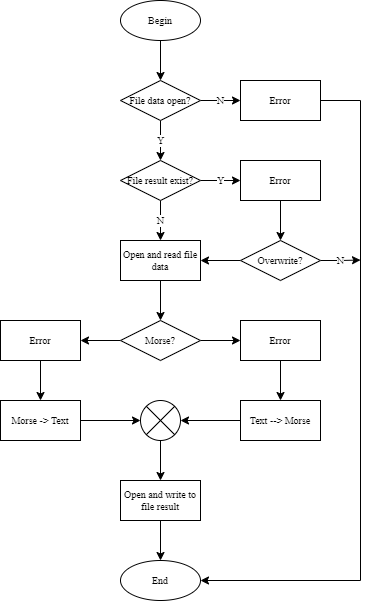

The diagram above was exported from draw.io. Its source (the exported page's mxGraphModel, read from the mxfile embedded in the PNG):
<mxGraphModel dx="1153" dy="608" grid="1" gridSize="10" guides="1" tooltips="1" connect="1" arrows="1" fold="1" page="1" pageScale="1" pageWidth="850" pageHeight="1100" math="0" shadow="0">
  <root>
    <mxCell id="0" />
    <mxCell id="1" parent="0" />
    <mxCell id="1Gxw0fIir4yOzx3m930L-27" style="edgeStyle=orthogonalEdgeStyle;rounded=0;orthogonalLoop=1;jettySize=auto;html=1;exitX=1;exitY=0.5;exitDx=0;exitDy=0;entryX=0;entryY=0.5;entryDx=0;entryDy=0;entryPerimeter=0;fontFamily=Times New Roman;fontSize=10;" edge="1" parent="1" source="RveujnQX6Uy1wKiADTDs-2" target="1Gxw0fIir4yOzx3m930L-20">
      <mxGeometry relative="1" as="geometry" />
    </mxCell>
    <mxCell id="RveujnQX6Uy1wKiADTDs-2" value="Morse -&amp;gt; Text" style="rounded=0;whiteSpace=wrap;html=1;fontFamily=Times New Roman;fontSize=10;" parent="1" vertex="1">
      <mxGeometry x="280" y="480" width="80" height="40" as="geometry" />
    </mxCell>
    <mxCell id="1Gxw0fIir4yOzx3m930L-28" style="edgeStyle=orthogonalEdgeStyle;rounded=0;orthogonalLoop=1;jettySize=auto;html=1;exitX=0;exitY=0.5;exitDx=0;exitDy=0;entryX=1;entryY=0.5;entryDx=0;entryDy=0;entryPerimeter=0;fontFamily=Times New Roman;fontSize=10;" edge="1" parent="1" source="RveujnQX6Uy1wKiADTDs-3" target="1Gxw0fIir4yOzx3m930L-20">
      <mxGeometry relative="1" as="geometry" />
    </mxCell>
    <mxCell id="RveujnQX6Uy1wKiADTDs-3" value="Text --&amp;gt; Morse" style="rounded=0;whiteSpace=wrap;html=1;fontFamily=Times New Roman;fontSize=10;" parent="1" vertex="1">
      <mxGeometry x="520" y="480" width="80" height="40" as="geometry" />
    </mxCell>
    <mxCell id="1Gxw0fIir4yOzx3m930L-22" style="edgeStyle=orthogonalEdgeStyle;rounded=0;orthogonalLoop=1;jettySize=auto;html=1;exitX=1;exitY=0.5;exitDx=0;exitDy=0;entryX=1;entryY=0.5;entryDx=0;entryDy=0;fontFamily=Times New Roman;fontSize=10;" edge="1" parent="1" source="tzxu_GJS9HGFRRN34rn3-1" target="tzxu_GJS9HGFRRN34rn3-12">
      <mxGeometry relative="1" as="geometry">
        <Array as="points">
          <mxPoint x="640" y="180" />
          <mxPoint x="640" y="660" />
        </Array>
      </mxGeometry>
    </mxCell>
    <mxCell id="tzxu_GJS9HGFRRN34rn3-1" value="Error" style="rounded=0;whiteSpace=wrap;html=1;fontFamily=Times New Roman;fontSize=10;" parent="1" vertex="1">
      <mxGeometry x="520" y="160" width="80" height="40" as="geometry" />
    </mxCell>
    <mxCell id="tzxu_GJS9HGFRRN34rn3-15" value="N" style="edgeStyle=orthogonalEdgeStyle;rounded=0;orthogonalLoop=1;jettySize=auto;html=1;exitX=1;exitY=0.5;exitDx=0;exitDy=0;entryX=0;entryY=0.5;entryDx=0;entryDy=0;fontFamily=Times New Roman;fontSize=10;" parent="1" source="tzxu_GJS9HGFRRN34rn3-3" target="tzxu_GJS9HGFRRN34rn3-1" edge="1">
      <mxGeometry relative="1" as="geometry" />
    </mxCell>
    <mxCell id="-Q3gbv7Ng0UfyvS2NIGO-21" value="Y" style="edgeStyle=orthogonalEdgeStyle;rounded=0;orthogonalLoop=1;jettySize=auto;html=1;exitX=0.5;exitY=1;exitDx=0;exitDy=0;entryX=0.5;entryY=0;entryDx=0;entryDy=0;fontFamily=Times New Roman;fontSize=10;" parent="1" source="tzxu_GJS9HGFRRN34rn3-3" edge="1">
      <mxGeometry relative="1" as="geometry">
        <mxPoint x="440" y="240" as="targetPoint" />
      </mxGeometry>
    </mxCell>
    <mxCell id="tzxu_GJS9HGFRRN34rn3-3" value="File data open?" style="rhombus;whiteSpace=wrap;html=1;fontFamily=Times New Roman;fontSize=10;" parent="1" vertex="1">
      <mxGeometry x="400" y="160" width="80" height="40" as="geometry" />
    </mxCell>
    <mxCell id="1Gxw0fIir4yOzx3m930L-24" style="edgeStyle=orthogonalEdgeStyle;rounded=0;orthogonalLoop=1;jettySize=auto;html=1;exitX=0;exitY=0.5;exitDx=0;exitDy=0;entryX=1;entryY=0.5;entryDx=0;entryDy=0;fontFamily=Times New Roman;fontSize=10;" edge="1" parent="1" source="tzxu_GJS9HGFRRN34rn3-4" target="tzxu_GJS9HGFRRN34rn3-5">
      <mxGeometry relative="1" as="geometry" />
    </mxCell>
    <mxCell id="1Gxw0fIir4yOzx3m930L-26" style="edgeStyle=orthogonalEdgeStyle;rounded=0;orthogonalLoop=1;jettySize=auto;html=1;exitX=1;exitY=0.5;exitDx=0;exitDy=0;entryX=0;entryY=0.5;entryDx=0;entryDy=0;fontFamily=Times New Roman;fontSize=10;" edge="1" parent="1" source="tzxu_GJS9HGFRRN34rn3-4" target="1Gxw0fIir4yOzx3m930L-1">
      <mxGeometry relative="1" as="geometry" />
    </mxCell>
    <mxCell id="tzxu_GJS9HGFRRN34rn3-4" value="Morse?" style="rhombus;whiteSpace=wrap;html=1;fontFamily=Times New Roman;fontSize=10;" parent="1" vertex="1">
      <mxGeometry x="400" y="400" width="80" height="40" as="geometry" />
    </mxCell>
    <mxCell id="1Gxw0fIir4yOzx3m930L-25" style="edgeStyle=orthogonalEdgeStyle;rounded=0;orthogonalLoop=1;jettySize=auto;html=1;exitX=0.5;exitY=1;exitDx=0;exitDy=0;entryX=0.5;entryY=0;entryDx=0;entryDy=0;fontFamily=Times New Roman;fontSize=10;" edge="1" parent="1" source="tzxu_GJS9HGFRRN34rn3-5" target="RveujnQX6Uy1wKiADTDs-2">
      <mxGeometry relative="1" as="geometry" />
    </mxCell>
    <mxCell id="tzxu_GJS9HGFRRN34rn3-5" value="Error" style="rounded=0;whiteSpace=wrap;html=1;fontFamily=Times New Roman;fontSize=10;" parent="1" vertex="1">
      <mxGeometry x="280" y="400" width="80" height="40" as="geometry" />
    </mxCell>
    <mxCell id="1Gxw0fIir4yOzx3m930L-19" style="edgeStyle=orthogonalEdgeStyle;rounded=0;orthogonalLoop=1;jettySize=auto;html=1;exitX=0.5;exitY=1;exitDx=0;exitDy=0;fontFamily=Times New Roman;fontSize=10;" edge="1" parent="1" source="tzxu_GJS9HGFRRN34rn3-6" target="tzxu_GJS9HGFRRN34rn3-12">
      <mxGeometry relative="1" as="geometry" />
    </mxCell>
    <mxCell id="tzxu_GJS9HGFRRN34rn3-6" value="Open and write to file result" style="rounded=0;whiteSpace=wrap;html=1;fontFamily=Times New Roman;fontSize=10;" parent="1" vertex="1">
      <mxGeometry x="400" y="560" width="80" height="40" as="geometry" />
    </mxCell>
    <mxCell id="1Gxw0fIir4yOzx3m930L-6" style="edgeStyle=orthogonalEdgeStyle;rounded=0;orthogonalLoop=1;jettySize=auto;html=1;exitX=0.5;exitY=1;exitDx=0;exitDy=0;entryX=0.5;entryY=0;entryDx=0;entryDy=0;fontFamily=Times New Roman;fontSize=10;" edge="1" parent="1" source="tzxu_GJS9HGFRRN34rn3-11" target="tzxu_GJS9HGFRRN34rn3-3">
      <mxGeometry relative="1" as="geometry" />
    </mxCell>
    <mxCell id="tzxu_GJS9HGFRRN34rn3-11" value="Begin" style="ellipse;whiteSpace=wrap;html=1;fontFamily=Times New Roman;fontSize=10;" parent="1" vertex="1">
      <mxGeometry x="400" y="80" width="80" height="40" as="geometry" />
    </mxCell>
    <mxCell id="tzxu_GJS9HGFRRN34rn3-12" value="End" style="ellipse;whiteSpace=wrap;html=1;fontFamily=Times New Roman;fontSize=10;" parent="1" vertex="1">
      <mxGeometry x="400" y="640" width="80" height="40" as="geometry" />
    </mxCell>
    <mxCell id="1Gxw0fIir4yOzx3m930L-8" style="edgeStyle=orthogonalEdgeStyle;rounded=0;orthogonalLoop=1;jettySize=auto;html=1;exitX=0.5;exitY=1;exitDx=0;exitDy=0;entryX=0.5;entryY=0;entryDx=0;entryDy=0;fontFamily=Times New Roman;fontSize=10;" edge="1" parent="1" source="-Q3gbv7Ng0UfyvS2NIGO-13" target="-Q3gbv7Ng0UfyvS2NIGO-24">
      <mxGeometry relative="1" as="geometry" />
    </mxCell>
    <mxCell id="-Q3gbv7Ng0UfyvS2NIGO-13" value="Error" style="rounded=0;whiteSpace=wrap;html=1;fontFamily=Times New Roman;fontSize=10;" parent="1" vertex="1">
      <mxGeometry x="520" y="240" width="80" height="40" as="geometry" />
    </mxCell>
    <mxCell id="-Q3gbv7Ng0UfyvS2NIGO-19" value="Y" style="edgeStyle=orthogonalEdgeStyle;rounded=0;orthogonalLoop=1;jettySize=auto;html=1;exitX=1;exitY=0.5;exitDx=0;exitDy=0;entryX=0;entryY=0.5;entryDx=0;entryDy=0;fontFamily=Times New Roman;fontSize=10;" parent="1" source="-Q3gbv7Ng0UfyvS2NIGO-14" target="-Q3gbv7Ng0UfyvS2NIGO-13" edge="1">
      <mxGeometry relative="1" as="geometry" />
    </mxCell>
    <mxCell id="1Gxw0fIir4yOzx3m930L-7" value="N" style="edgeStyle=orthogonalEdgeStyle;rounded=0;orthogonalLoop=1;jettySize=auto;html=1;exitX=0.5;exitY=1;exitDx=0;exitDy=0;fontFamily=Times New Roman;fontSize=10;" edge="1" parent="1" source="-Q3gbv7Ng0UfyvS2NIGO-14" target="1Gxw0fIir4yOzx3m930L-3">
      <mxGeometry relative="1" as="geometry" />
    </mxCell>
    <mxCell id="-Q3gbv7Ng0UfyvS2NIGO-14" value="File result exist?" style="rhombus;whiteSpace=wrap;html=1;fontFamily=Times New Roman;fontSize=10;" parent="1" vertex="1">
      <mxGeometry x="400" y="240" width="80" height="40" as="geometry" />
    </mxCell>
    <mxCell id="1Gxw0fIir4yOzx3m930L-9" style="edgeStyle=orthogonalEdgeStyle;rounded=0;orthogonalLoop=1;jettySize=auto;html=1;exitX=0;exitY=0.5;exitDx=0;exitDy=0;entryX=1;entryY=0.5;entryDx=0;entryDy=0;fontFamily=Times New Roman;fontSize=10;" edge="1" parent="1" source="-Q3gbv7Ng0UfyvS2NIGO-24" target="1Gxw0fIir4yOzx3m930L-3">
      <mxGeometry relative="1" as="geometry" />
    </mxCell>
    <mxCell id="1Gxw0fIir4yOzx3m930L-23" value="N" style="edgeStyle=orthogonalEdgeStyle;rounded=0;orthogonalLoop=1;jettySize=auto;html=1;exitX=1;exitY=0.5;exitDx=0;exitDy=0;fontFamily=Times New Roman;fontSize=10;" edge="1" parent="1" source="-Q3gbv7Ng0UfyvS2NIGO-24">
      <mxGeometry relative="1" as="geometry">
        <mxPoint x="640" y="339.52941176470586" as="targetPoint" />
      </mxGeometry>
    </mxCell>
    <mxCell id="-Q3gbv7Ng0UfyvS2NIGO-24" value="Overwrite?" style="rhombus;whiteSpace=wrap;html=1;fontFamily=Times New Roman;fontSize=10;" parent="1" vertex="1">
      <mxGeometry x="520" y="320" width="80" height="40" as="geometry" />
    </mxCell>
    <mxCell id="1Gxw0fIir4yOzx3m930L-29" style="edgeStyle=orthogonalEdgeStyle;rounded=0;orthogonalLoop=1;jettySize=auto;html=1;exitX=0.5;exitY=1;exitDx=0;exitDy=0;fontFamily=Times New Roman;fontSize=10;" edge="1" parent="1" source="1Gxw0fIir4yOzx3m930L-1" target="RveujnQX6Uy1wKiADTDs-3">
      <mxGeometry relative="1" as="geometry" />
    </mxCell>
    <mxCell id="1Gxw0fIir4yOzx3m930L-1" value="Error" style="rounded=0;whiteSpace=wrap;html=1;fontFamily=Times New Roman;fontSize=10;" vertex="1" parent="1">
      <mxGeometry x="520" y="400" width="80" height="40" as="geometry" />
    </mxCell>
    <mxCell id="1Gxw0fIir4yOzx3m930L-10" style="edgeStyle=orthogonalEdgeStyle;rounded=0;orthogonalLoop=1;jettySize=auto;html=1;exitX=0.5;exitY=1;exitDx=0;exitDy=0;entryX=0.5;entryY=0;entryDx=0;entryDy=0;fontFamily=Times New Roman;fontSize=10;" edge="1" parent="1" source="1Gxw0fIir4yOzx3m930L-3" target="tzxu_GJS9HGFRRN34rn3-4">
      <mxGeometry relative="1" as="geometry" />
    </mxCell>
    <mxCell id="1Gxw0fIir4yOzx3m930L-3" value="Open and read file data" style="rounded=0;whiteSpace=wrap;html=1;fontFamily=Times New Roman;fontSize=10;" vertex="1" parent="1">
      <mxGeometry x="400" y="320" width="80" height="40" as="geometry" />
    </mxCell>
    <mxCell id="1Gxw0fIir4yOzx3m930L-18" style="edgeStyle=orthogonalEdgeStyle;rounded=0;orthogonalLoop=1;jettySize=auto;html=1;exitX=0.5;exitY=1;exitDx=0;exitDy=0;entryX=0.5;entryY=0;entryDx=0;entryDy=0;fontFamily=Times New Roman;fontSize=10;" edge="1" parent="1" target="tzxu_GJS9HGFRRN34rn3-6">
      <mxGeometry relative="1" as="geometry">
        <mxPoint x="440" y="520" as="sourcePoint" />
      </mxGeometry>
    </mxCell>
    <mxCell id="1Gxw0fIir4yOzx3m930L-20" value="" style="verticalLabelPosition=bottom;verticalAlign=top;html=1;shape=mxgraph.flowchart.or;fontFamily=Times New Roman;fontSize=10;" vertex="1" parent="1">
      <mxGeometry x="420" y="480" width="40" height="40" as="geometry" />
    </mxCell>
  </root>
</mxGraphModel>